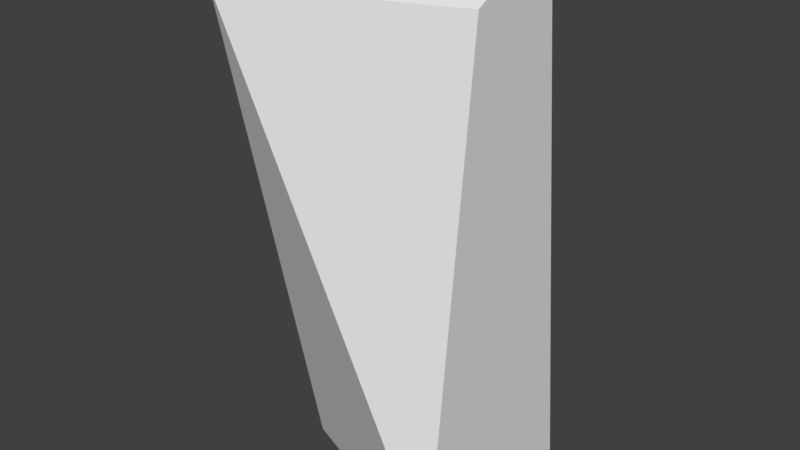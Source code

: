 # Source: King.blend  (saved by Blender 2.79.0; exported with 4.5.12 LTS)
import bpy
from mathutils import Matrix  # noqa: F401  (used for matrix-valued properties, if any)

bpy.ops.wm.read_factory_settings(use_empty=True)
scene = bpy.context.scene
scene.name = 'Scene'

# ---- collections
col_collection_1 = bpy.data.collections.new('Collection 1'); scene.collection.children.link(col_collection_1)

# ---- materials (node trees are filled in below, after node groups)
mat_king = bpy.data.materials.new('King')
mat_king.alpha_threshold = 0.0
mat_king.use_transparent_shadow = False
mat_king.roughness = 0.5
mat_king.line_color = (0.0, 0.0, 0.0, 1.0)

# ---- material node trees

# ---- world
world_world = bpy.data.worlds.new('World'); scene.world = world_world
world_world.color = (0.05088, 0.05088, 0.05088)
world_world.use_sun_shadow = False
world_world.sun_shadow_jitter_overblur = 0.0
world_world.cycles.sampling_method = 'MANUAL'

# ---- meshes
me_plane_227 = bpy.data.meshes.new('Plane.227')
me_plane_227.from_pydata([(0.6441, 0.6943, -0.0001822), (-0.537, 0.2384, -0.0001822), (0.6441, -0.4868, -0.0001822), (-0.537, -0.03084, -0.0001822), (0.6441, -0.1832, 2.89), (0.6441, 0.3908, 2.89), (-0.537, 0.865, 2.89), (-0.537, -0.6574, 2.89), (0.6441, 0.1038, -0.0001822), (-0.7098, 0.1038, -0.0001822), (0.6441, 0.1038, 3.042), (-0.7098, 0.1038, 3.042)], [], [(8, 2, 3, 9), (10, 11, 7, 4), (3, 2, 7), (0, 6, 5), (9, 3, 7, 11), (8, 0, 5, 10), (6, 0, 1), (7, 2, 4), (2, 8, 10, 4), (1, 9, 11, 6), (5, 6, 11, 10), (0, 8, 9, 1)])
_uv = me_plane_227.uv_layers.new(name='UVMap')
_uv.uv.foreach_set('vector', [0.5217, 0.5413, 0.5989, 0.5223, 0.5771, 0.6915, 0.5627, 0.7085, 0.4267, 0.1541, 0.3895, 0.00251, 0.4864, 9.193e-05, 0.4662, 0.1539, 0.8454, 0.03433, 0.8191, 0.1864, 0.4864, 9.193e-05, 0.09381, 0.3643, 0.3025, 0.04521, 0.3916, 0.1722, 0.5627, 0.7085, 0.5771, 0.6915, 0.7309, 0.9494, 0.6342, 0.9999, 0.5217, 0.5413, 0.4444, 0.5602, 0.3916, 0.1722, 0.4267, 0.1541, 0.3025, 0.04521, 0.09381, 0.3643, 9.193e-05, 0.2417, 0.4864, 9.193e-05, 0.8191, 0.1864, 0.4662, 0.1539, 0.5989, 0.5223, 0.5217, 0.5413, 0.4267, 0.1541, 0.4662, 0.1539, 0.542, 0.7001, 0.5627, 0.7085, 0.6342, 0.9999, 0.525, 0.9999, 0.3916, 0.1722, 0.3025, 0.04521, 0.3895, 0.00251, 0.4267, 0.1541, 0.4444, 0.5602, 0.5217, 0.5413, 0.5627, 0.7085, 0.542, 0.7001])
me_plane_227.materials.append(mat_king)
me_plane_227.use_remesh_preserve_volume = False
me_plane_227.use_remesh_preserve_attributes = False
me_plane_227.use_mirror_vertex_groups = False
me_plane_227.update()

# ---- objects
ob_king = bpy.data.objects.new('King', me_plane_227)

# ---- transforms, parenting, visibility, modifiers, constraints
ob_king.location = (0.0, 0.0, 0.0)
ob_king.lineart.crease_threshold = 0.0

# ---- collection membership
col_collection_1.objects.link(ob_king)

# ---- scene / render settings (as saved in the file)
scene.frame_start = 1; scene.frame_end = 250; scene.frame_set(1)
scene.render.engine = 'BLENDER_EEVEE_NEXT'
scene.render.resolution_percentage = 50
scene.render.dither_intensity = 0.0
scene.cycles.use_denoising = False
scene.cycles.samples = 128
scene.cycles.sampling_pattern = 'TABULATED_SOBOL'
scene.cycles.light_sampling_threshold = 0.0
scene.cycles.use_adaptive_sampling = False
scene.cycles.use_light_tree = False
scene.cycles.blur_glossy = 0.0
scene.cycles.sample_clamp_indirect = 0.0
scene.view_settings.view_transform = 'Standard'
bpy.context.view_layer.update()

# ---- added for rendering (the .blend has no active camera and no usable light): camera, sun
cam_auto = bpy.data.cameras.new('AutoCamera')
cam_auto.lens = 50.0
cam_auto.sensor_width = 36.0
cam_auto.clip_end = 1000.0
ob_auto_camera = bpy.data.objects.new('AutoCamera', cam_auto)
scene.collection.objects.link(ob_auto_camera)
ob_auto_camera.location = (3.35494, -3.96155, 4.23128)
ob_auto_camera.rotation_euler = (1.09748, -7.21219e-08, 0.694738)
scene.camera = ob_auto_camera
light_auto_sun = bpy.data.lights.new('AutoSun', 'SUN')
light_auto_sun.energy = 3.0
light_auto_sun.angle = 0.0523599
ob_auto_sun = bpy.data.objects.new('AutoSun', light_auto_sun)
scene.collection.objects.link(ob_auto_sun)
ob_auto_sun.rotation_euler = (0.872665, 0.174533, 0.523599)
bpy.context.view_layer.update()
